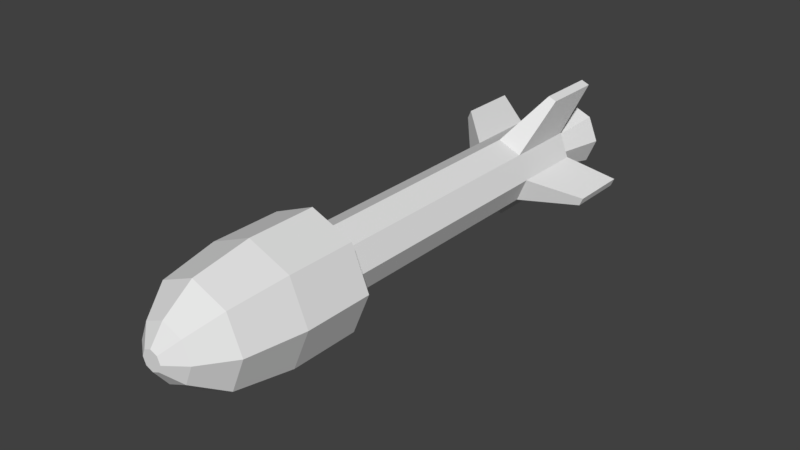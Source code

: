# Source: Rocket.blend  (saved by Blender 2.79.0; exported with 4.5.12 LTS)
import bpy
from mathutils import Matrix  # noqa: F401  (used for matrix-valued properties, if any)

bpy.ops.wm.read_factory_settings(use_empty=True)
scene = bpy.context.scene
scene.name = 'Scene'

# ---- collections
col_collection_1 = bpy.data.collections.new('Collection 1'); scene.collection.children.link(col_collection_1)

# ---- materials (node trees are filled in below, after node groups)
mat_body = bpy.data.materials.new('Body')
mat_body.alpha_threshold = 0.0
mat_body.use_transparent_shadow = False
mat_body.roughness = 0.5

# ---- material node trees

# ---- world
world_world = bpy.data.worlds.new('World'); scene.world = world_world
world_world.color = (0.05088, 0.05088, 0.05088)
world_world.use_sun_shadow = False
world_world.sun_shadow_jitter_overblur = 0.0
world_world.cycles.sampling_method = 'MANUAL'

# ---- meshes
me_rocket = bpy.data.meshes.new('Rocket')
me_rocket.from_pydata([(0.04968, -1.137, -0.2699), (-0.1555, -1.137, -0.2259), (-0.2695, -1.137, -0.04982), (-0.2256, -1.137, 0.1554), (-0.04948, -1.137, 0.2694), (0.1557, -1.137, 0.2255), (0.2697, -1.137, 0.04935), (0.2258, -1.137, -0.1558), (0.2697, -0.817, 0.04935), (0.2258, -0.817, -0.1558), (-0.04948, -0.817, 0.2694), (0.1557, -0.817, 0.2255), (-0.2695, -0.817, -0.04982), (-0.2256, -0.817, 0.1554), (0.04968, -0.817, -0.2699), (-0.1555, -0.817, -0.2259), (0.04155, -1.403, -0.2256), (-0.13, -1.403, -0.1889), (-0.2253, -1.403, -0.04168), (-0.1886, -1.403, 0.1298), (-0.04134, -1.403, 0.2251), (0.1302, -1.403, 0.1884), (0.2255, -1.403, 0.04121), (0.1888, -1.403, -0.1303), (0.0233, -1.542, -0.1264), (-0.07268, -1.542, -0.1058), (-0.126, -1.542, -0.02343), (-0.1055, -1.542, 0.07255), (-0.02309, -1.542, 0.1259), (0.07289, -1.542, 0.1054), (0.1262, -1.542, 0.02296), (0.1057, -1.542, -0.07302), (0.008373, -1.604, -0.0452), (-0.02585, -1.604, -0.03788), (-0.04486, -1.604, -0.008504), (-0.03754, -1.604, 0.02571), (-0.008165, -1.604, 0.04473), (0.02605, -1.604, 0.03741), (0.04507, -1.604, 0.008034), (0.03775, -1.604, -0.02618), (0.01888, 0.7281, -0.1025), (-0.05901, 0.7281, -0.08582), (-0.1023, 0.7281, -0.01896), (-0.08563, 0.7281, 0.05894), (-0.01876, 0.7281, 0.1022), (0.05913, 0.7281, 0.08556), (0.1024, 0.7281, 0.01869), (0.08575, 0.7281, -0.0592), (0.1524, -0.7328, 0.02788), (0.1276, -0.7328, -0.08805), (-0.02796, -0.7328, 0.1522), (0.08798, -0.7328, 0.1274), (-0.1523, -0.7328, -0.02815), (-0.1275, -0.7328, 0.08779), (0.02808, -0.7328, -0.1525), (-0.08786, -0.7328, -0.1277), (-0.08786, 0.7281, -0.1277), (-0.1523, 0.7281, -0.02815), (-0.1275, 0.7281, 0.08779), (-0.02796, 0.7281, 0.1522), (0.08798, 0.7281, 0.1274), (0.1524, 0.7281, 0.02788), (0.1276, 0.7281, -0.08805), (0.02808, 0.7281, -0.1525), (-0.09045, 0.9828, -0.1315), (-0.1568, 0.9828, -0.02905), (-0.1313, 0.9828, 0.09034), (-0.02876, 0.9828, 0.1567), (0.09063, 0.9828, 0.1311), (0.157, 0.9828, 0.02865), (0.1314, 0.9828, -0.09075), (0.02894, 0.9828, -0.1571), (-0.08786, 0.3889, -0.1277), (-0.1523, 0.3889, -0.02815), (-0.1275, 0.3889, 0.08779), (-0.02796, 0.3889, 0.1522), (0.08798, 0.3889, 0.1274), (0.1524, 0.3889, 0.02788), (0.1276, 0.3889, -0.08805), (0.02808, 0.3889, -0.1525), (-0.3456, 0.8788, 0.05274), (-0.337, 0.8788, 0.09278), (0.0532, 0.8788, 0.3454), (0.09324, 0.8788, 0.3369), (0.3459, 0.8788, -0.05338), (0.3373, 0.8788, -0.09342), (-0.05292, 0.8788, -0.3461), (-0.09296, 0.8788, -0.3375), (-0.3456, 0.5971, 0.05274), (0.0532, 0.5971, 0.3454), (0.3459, 0.5971, -0.05338), (-0.05292, 0.5971, -0.3461), (-0.09296, 0.5971, -0.3375), (-0.337, 0.5971, 0.09278), (0.09324, 0.5971, 0.3369), (0.3373, 0.5971, -0.09342), (-0.06411, 0.9828, -0.09334), (-0.1112, 0.9828, -0.02066), (-0.09304, 0.9828, 0.064), (-0.02037, 0.9828, 0.111), (0.06429, 0.9828, 0.09293), (0.1113, 0.9828, 0.02025), (0.09322, 0.9828, -0.0644), (0.02055, 0.9828, -0.1115), (9.064e-05, 0.7406, -0.0002036)], [], [(9, 8, 6, 7), (11, 10, 4, 5), (13, 12, 2, 3), (15, 14, 0, 1), (14, 9, 7, 0), (8, 11, 5, 6), (10, 13, 3, 4), (12, 15, 1, 2), (12, 13, 53, 52), (14, 15, 55, 54), (9, 14, 54, 49), (11, 8, 48, 51), (13, 10, 50, 53), (8, 9, 49, 48), (15, 12, 52, 55), (10, 11, 51, 50), (1, 0, 16, 17), (0, 7, 23, 16), (6, 5, 21, 22), (4, 3, 19, 20), (2, 1, 17, 18), (7, 6, 22, 23), (5, 4, 20, 21), (3, 2, 18, 19), (18, 17, 25, 26), (23, 22, 30, 31), (21, 20, 28, 29), (19, 18, 26, 27), (17, 16, 24, 25), (16, 23, 31, 24), (22, 21, 29, 30), (20, 19, 27, 28), (24, 31, 39, 32), (30, 29, 37, 38), (28, 27, 35, 36), (26, 25, 33, 34), (31, 30, 38, 39), (29, 28, 36, 37), (27, 26, 34, 35), (25, 24, 32, 33), (33, 32, 39, 38, 37, 36, 35, 34), (47, 40, 71, 70), (73, 72, 55, 52), (75, 74, 53, 50), (77, 76, 51, 48), (79, 78, 49, 54), (72, 79, 54, 55), (74, 73, 52, 53), (76, 75, 50, 51), (78, 77, 48, 49), (42, 41, 56, 57), (43, 42, 57, 58), (44, 43, 58, 59), (45, 44, 59, 60), (46, 45, 60, 61), (47, 46, 61, 62), (40, 47, 62, 63), (41, 40, 63, 56), (70, 71, 103, 102), (45, 46, 69, 68), (43, 44, 67, 66), (41, 42, 65, 64), (40, 41, 64, 71), (46, 47, 70, 69), (44, 45, 68, 67), (42, 43, 66, 65), (63, 79, 91, 86), (79, 72, 92, 91), (56, 63, 86, 87), (73, 74, 93, 88), (63, 62, 78, 79), (61, 60, 76, 77), (59, 58, 74, 75), (57, 56, 72, 73), (85, 84, 90, 95), (83, 82, 89, 94), (81, 80, 88, 93), (87, 86, 91, 92), (76, 60, 83, 94), (58, 57, 80, 81), (57, 73, 88, 80), (78, 62, 85, 95), (60, 59, 82, 83), (59, 75, 89, 82), (72, 56, 87, 92), (77, 78, 95, 90), (62, 61, 84, 85), (75, 76, 94, 89), (61, 77, 90, 84), (74, 58, 81, 93), (102, 103, 104), (68, 69, 101, 100), (66, 67, 99, 98), (64, 65, 97, 96), (71, 64, 96, 103), (69, 70, 102, 101), (67, 68, 100, 99), (65, 66, 98, 97), (100, 101, 104), (98, 99, 104), (96, 97, 104), (103, 96, 104), (101, 102, 104), (99, 100, 104), (97, 98, 104)])
_uv = me_rocket.uv_layers.new(name='Texture')
_uv.uv.foreach_set('vector', [0.2991, 0.6232, 0.3964, 0.7189, 0.3413, 0.7509, 0.2829, 0.6839, 0.3979, 0.857, 0.2996, 0.9563, 0.2671, 0.8998, 0.3352, 0.8404, 0.159, 0.955, 0.0633, 0.8532, 0.1185, 0.8202, 0.1749, 0.8926, 0.06769, 0.7168, 0.164, 0.6232, 0.1951, 0.6775, 0.1292, 0.7334, 0.164, 0.6232, 0.2991, 0.6232, 0.2829, 0.6839, 0.1951, 0.6775, 0.3964, 0.7189, 0.3979, 0.857, 0.3352, 0.8404, 0.3413, 0.7509, 0.2996, 0.9563, 0.159, 0.955, 0.1749, 0.8926, 0.2671, 0.8998, 0.0633, 0.8532, 0.06769, 0.7168, 0.1292, 0.7334, 0.1185, 0.8202, 0.002856, 0.2614, 0.0002833, 0.1096, 0.09368, 0.145, 0.09324, 0.2203, 0.2576, 0.366, 0.1106, 0.366, 0.146, 0.2746, 0.2214, 0.2762, 0.3634, 0.2641, 0.2576, 0.366, 0.2214, 0.2762, 0.2747, 0.223, 0.2638, 0.003149, 0.3679, 0.1139, 0.2745, 0.1476, 0.2213, 0.09382, 0.0002833, 0.1096, 0.1094, 0.0002833, 0.1469, 0.09336, 0.09368, 0.145, 0.3679, 0.1139, 0.3634, 0.2641, 0.2747, 0.223, 0.2745, 0.1476, 0.1106, 0.366, 0.002856, 0.2614, 0.09324, 0.2203, 0.146, 0.2746, 0.1094, 0.0002833, 0.2638, 0.003149, 0.2213, 0.09382, 0.1469, 0.09336, 0.1292, 0.7334, 0.1951, 0.6775, 0.2145, 0.7221, 0.1709, 0.754, 0.1951, 0.6775, 0.2829, 0.6839, 0.2654, 0.7302, 0.2145, 0.7221, 0.3413, 0.7509, 0.3352, 0.8404, 0.2877, 0.8225, 0.2955, 0.7711, 0.2671, 0.8998, 0.1749, 0.8926, 0.2, 0.8456, 0.2473, 0.8527, 0.1185, 0.8202, 0.1292, 0.7334, 0.1709, 0.754, 0.1671, 0.8079, 0.2829, 0.6839, 0.3413, 0.7509, 0.2955, 0.7711, 0.2654, 0.7302, 0.3352, 0.8404, 0.2671, 0.8998, 0.2473, 0.8527, 0.2877, 0.8225, 0.1749, 0.8926, 0.1185, 0.8202, 0.1671, 0.8079, 0.2, 0.8456, 0.1671, 0.8079, 0.1709, 0.754, 0.2012, 0.773, 0.2002, 0.7973, 0.2654, 0.7302, 0.2955, 0.7711, 0.2625, 0.781, 0.2474, 0.7593, 0.2877, 0.8225, 0.2473, 0.8527, 0.2389, 0.8206, 0.2577, 0.805, 0.2, 0.8456, 0.1671, 0.8079, 0.2002, 0.7973, 0.2144, 0.8164, 0.1709, 0.754, 0.2145, 0.7221, 0.2208, 0.7563, 0.2012, 0.773, 0.2145, 0.7221, 0.2654, 0.7302, 0.2474, 0.7593, 0.2208, 0.7563, 0.2955, 0.7711, 0.2877, 0.8225, 0.2577, 0.805, 0.2625, 0.781, 0.2473, 0.8527, 0.2, 0.8456, 0.2144, 0.8164, 0.2389, 0.8206, 0.2208, 0.7563, 0.2474, 0.7593, 0.2354, 0.7797, 0.2279, 0.7783, 0.2625, 0.781, 0.2577, 0.805, 0.2393, 0.7932, 0.2403, 0.7856, 0.2389, 0.8206, 0.2144, 0.8164, 0.2254, 0.7966, 0.2331, 0.798, 0.2002, 0.7973, 0.2012, 0.773, 0.2218, 0.7829, 0.2208, 0.7905, 0.2474, 0.7593, 0.2625, 0.781, 0.2403, 0.7856, 0.2354, 0.7797, 0.2577, 0.805, 0.2389, 0.8206, 0.2331, 0.798, 0.2393, 0.7932, 0.2144, 0.8164, 0.2002, 0.7973, 0.2208, 0.7905, 0.2254, 0.7966, 0.2012, 0.773, 0.2208, 0.7563, 0.2279, 0.7783, 0.2218, 0.7829, 0.2218, 0.7829, 0.2279, 0.7783, 0.2354, 0.7797, 0.2403, 0.7856, 0.2393, 0.7932, 0.2331, 0.798, 0.2254, 0.7966, 0.2208, 0.7905, 0.8428, 0.4671, 0.8316, 0.4603, 0.8407, 0.3704, 0.9039, 0.4154, 0.6429, 0.5296, 0.6429, 0.5948, 0.02584, 0.5948, 0.02584, 0.5296, 0.6429, 0.5296, 0.6429, 0.5948, 0.02585, 0.5948, 0.02585, 0.5296, 0.6429, 0.5296, 0.6429, 0.5948, 0.02582, 0.5948, 0.02582, 0.5296, 0.6429, 0.5296, 0.6429, 0.5948, 0.02582, 0.5948, 0.02582, 0.5296, 0.6396, 0.4013, 0.6396, 0.4662, 0.02525, 0.4662, 0.02525, 0.4013, 0.6396, 0.4013, 0.6396, 0.4662, 0.02525, 0.4662, 0.02525, 0.4013, 0.6396, 0.4013, 0.6396, 0.4662, 0.02525, 0.4662, 0.02525, 0.4013, 0.6396, 0.4013, 0.6396, 0.4662, 0.02525, 0.466, 0.02528, 0.4011, 0.5249, 0.6937, 0.5249, 0.6555, 0.5474, 0.6462, 0.5474, 0.7031, 0.4979, 0.7207, 0.5249, 0.6937, 0.5474, 0.7031, 0.5072, 0.7433, 0.4596, 0.7207, 0.4979, 0.7207, 0.5072, 0.7433, 0.4503, 0.7433, 0.4326, 0.6937, 0.4596, 0.7207, 0.4503, 0.7433, 0.4101, 0.7031, 0.4326, 0.6555, 0.4326, 0.6937, 0.4101, 0.7031, 0.4101, 0.6462, 0.4596, 0.6285, 0.4326, 0.6555, 0.4101, 0.6462, 0.4503, 0.606, 0.4979, 0.6285, 0.4596, 0.6285, 0.4503, 0.606, 0.5072, 0.606, 0.5249, 0.6555, 0.4979, 0.6285, 0.5072, 0.606, 0.5474, 0.6462, 0.9039, 0.4154, 0.8407, 0.3704, 0.8471, 0.3169, 0.9476, 0.3857, 0.839, 0.4895, 0.8452, 0.4792, 0.9191, 0.4823, 0.8918, 0.5433, 0.8188, 0.4886, 0.8287, 0.4932, 0.8246, 0.574, 0.7495, 0.5428, 0.8192, 0.4651, 0.8145, 0.4771, 0.7321, 0.4657, 0.766, 0.3983, 0.8316, 0.4603, 0.8192, 0.4651, 0.766, 0.3983, 0.8407, 0.3704, 0.8452, 0.4792, 0.8428, 0.4671, 0.9039, 0.4154, 0.9191, 0.4823, 0.8287, 0.4932, 0.839, 0.4895, 0.8918, 0.5433, 0.8246, 0.574, 0.8145, 0.4771, 0.8188, 0.4886, 0.7495, 0.5428, 0.7321, 0.4657, 0.9332, 0.2802, 0.702, 0.2201, 0.7778, 0.1993, 0.8077, 0.1993, 0.702, 0.2201, 0.702, 0.1735, 0.7778, 0.1918, 0.7778, 0.1993, 0.9332, 0.1129, 0.9332, 0.2802, 0.8077, 0.1993, 0.8077, 0.1918, 0.702, 0.1735, 0.702, 0.2201, 0.7778, 0.1993, 0.7778, 0.1918, 0.5933, 0.1586, 0.5933, 0.2373, 0.3684, 0.2373, 0.3684, 0.1586, 0.5933, 0.2378, 0.5933, 0.3164, 0.3684, 0.3164, 0.3684, 0.2378, 0.5933, 0.0002833, 0.5933, 0.07889, 0.3684, 0.07889, 0.3684, 0.0002834, 0.5933, 0.07946, 0.5933, 0.1581, 0.3684, 0.1581, 0.3684, 0.07946, 0.8077, 0.1918, 0.8077, 0.1993, 0.7778, 0.1993, 0.7778, 0.1918, 0.8077, 0.1918, 0.8077, 0.1993, 0.7778, 0.1993, 0.7778, 0.1918, 0.8077, 0.1993, 0.8077, 0.1918, 0.7778, 0.1918, 0.7778, 0.1993, 0.8077, 0.1918, 0.8077, 0.1993, 0.7778, 0.1993, 0.7778, 0.1918, 0.702, 0.1735, 0.9332, 0.1129, 0.8077, 0.1918, 0.7778, 0.1918, 0.9332, 0.2802, 0.9332, 0.1129, 0.8077, 0.1918, 0.8077, 0.1993, 0.9332, 0.1129, 0.702, 0.1735, 0.7778, 0.1918, 0.8077, 0.1918, 0.702, 0.1735, 0.9332, 0.1129, 0.8077, 0.1918, 0.7778, 0.1918, 0.9332, 0.1129, 0.9332, 0.2802, 0.8077, 0.1993, 0.8077, 0.1918, 0.9332, 0.2802, 0.702, 0.2201, 0.7778, 0.1993, 0.8077, 0.1993, 0.702, 0.1735, 0.9332, 0.1129, 0.8077, 0.1918, 0.7778, 0.1918, 0.702, 0.2201, 0.702, 0.1735, 0.7778, 0.1918, 0.7778, 0.1993, 0.9332, 0.1129, 0.9332, 0.2802, 0.8077, 0.1993, 0.8077, 0.1918, 0.702, 0.2201, 0.702, 0.1735, 0.7778, 0.1918, 0.7778, 0.1993, 0.9332, 0.2802, 0.702, 0.2201, 0.7778, 0.1993, 0.8077, 0.1993, 0.702, 0.2201, 0.9332, 0.2802, 0.8077, 0.1993, 0.7778, 0.1993, 0.6645, 0.6399, 0.8045, 0.6399, 0.7345, 0.8088, 0.8918, 0.5433, 0.9191, 0.4823, 0.9673, 0.4857, 0.9286, 0.5809, 0.7495, 0.5428, 0.8246, 0.574, 0.8238, 0.6327, 0.7132, 0.5714, 0.766, 0.3983, 0.7321, 0.4657, 0.6886, 0.4593, 0.7288, 0.3554, 0.8407, 0.3704, 0.766, 0.3983, 0.7288, 0.3554, 0.8471, 0.3169, 0.9191, 0.4823, 0.9039, 0.4154, 0.9476, 0.3857, 0.9673, 0.4857, 0.8246, 0.574, 0.8918, 0.5433, 0.9286, 0.5809, 0.8238, 0.6327, 0.7321, 0.4657, 0.7495, 0.5428, 0.7132, 0.5714, 0.6886, 0.4593, 0.5656, 0.8788, 0.5656, 0.7388, 0.7345, 0.8088, 0.8045, 0.9777, 0.6645, 0.9777, 0.7345, 0.8088, 0.9034, 0.7388, 0.9034, 0.8788, 0.7345, 0.8088, 0.8045, 0.6399, 0.9034, 0.7388, 0.7345, 0.8088, 0.5656, 0.7388, 0.6645, 0.6399, 0.7345, 0.8088, 0.6645, 0.9777, 0.5656, 0.8788, 0.7345, 0.8088, 0.9034, 0.8788, 0.8045, 0.9777, 0.7345, 0.8088])
me_rocket.materials.append(mat_body)
me_rocket.use_remesh_preserve_volume = False
me_rocket.use_remesh_preserve_attributes = False
me_rocket.use_mirror_vertex_groups = False
me_rocket.update()
me_rocket.normals_split_custom_set([tuple(v) for v in zip(*[iter([0.9779, 0.0, -0.2093, 0.9779, 0.0, -0.2093, 0.9779, 0.0, -0.2093, 0.9779, 0.0, -0.2093, 0.2093, 0.0, 0.9779, 0.2093, 0.0, 0.9779, 0.2093, 0.0, 0.9779, 0.2093, 0.0, 0.9779, -0.9779, 0.0, 0.2093, -0.9779, 0.0, 0.2093, -0.9779, 0.0, 0.2093, -0.9779, 0.0, 0.2093, -0.2093, 0.0, -0.9779, -0.2093, 0.0, -0.9779, -0.2093, 0.0, -0.9779, -0.2093, 0.0, -0.9779, 0.5435, 0.0, -0.8394, 0.5435, 0.0, -0.8394, 0.5435, 0.0, -0.8394, 0.5435, 0.0, -0.8394, 0.8394, 0.0, 0.5435, 0.8394, 0.0, 0.5435, 0.8394, 0.0, 0.5435, 0.8394, 0.0, 0.5435, -0.5435, 0.0, 0.8394, -0.5435, 0.0, 0.8394, -0.5435, 0.0, 0.8394, -0.5435, 0.0, 0.8394, -0.8394, 0.0, -0.5435, -0.8394, 0.0, -0.5435, -0.8394, 0.0, -0.5435, -0.8394, 0.0, -0.5435, -0.5942, 0.7942, 0.1272, -0.5942, 0.7942, 0.1272, -0.5942, 0.7942, 0.1272, -0.5942, 0.7942, 0.1272, -0.1271, 0.7946, -0.5937, -0.1271, 0.7946, -0.5937, -0.1271, 0.7946, -0.5937, -0.1271, 0.7946, -0.5937, 0.3299, 0.7947, -0.5096, 0.3299, 0.7947, -0.5096, 0.3299, 0.7947, -0.5096, 0.3299, 0.7947, -0.5096, 0.51, 0.7943, 0.3302, 0.51, 0.7943, 0.3302, 0.51, 0.7943, 0.3302, 0.51, 0.7943, 0.3302, -0.3303, 0.7941, 0.5102, -0.3303, 0.7941, 0.5102, -0.3303, 0.7941, 0.5102, -0.3303, 0.7941, 0.5102, 0.5938, 0.7945, -0.1271, 0.5938, 0.7945, -0.1271, 0.5938, 0.7945, -0.1271, 0.5938, 0.7945, -0.1271, -0.5099, 0.7944, -0.3301, -0.5099, 0.7944, -0.3301, -0.5099, 0.7944, -0.3301, -0.5099, 0.7944, -0.3301, 0.1272, 0.7941, 0.5943, 0.1272, 0.7941, 0.5943, 0.1272, 0.7941, 0.5943, 0.1272, 0.7941, 0.5943, -0.2068, -0.1542, -0.9662, -0.2068, -0.1542, -0.9662, -0.2068, -0.1542, -0.9662, -0.2068, -0.1542, -0.9662, 0.537, -0.1542, -0.8294, 0.537, -0.1542, -0.8294, 0.537, -0.1542, -0.8294, 0.537, -0.1542, -0.8294, 0.8294, -0.1542, 0.537, 0.8294, -0.1542, 0.537, 0.8294, -0.1542, 0.537, 0.8294, -0.1542, 0.537, -0.537, -0.1542, 0.8294, -0.537, -0.1542, 0.8294, -0.537, -0.1542, 0.8294, -0.537, -0.1542, 0.8294, -0.8294, -0.1542, -0.537, -0.8294, -0.1542, -0.537, -0.8294, -0.1542, -0.537, -0.8294, -0.1542, -0.537, 0.9662, -0.1542, -0.2068, 0.9662, -0.1542, -0.2068, 0.9662, -0.1542, -0.2068, 0.9662, -0.1542, -0.2068, 0.2068, -0.1542, 0.9662, 0.2068, -0.1542, 0.9662, 0.2068, -0.1542, 0.9662, 0.2068, -0.1542, 0.9662, -0.9662, -0.1542, 0.2068, -0.9662, -0.1542, 0.2068, -0.9662, -0.1542, 0.2068, -0.9662, -0.1542, 0.2068, -0.6971, -0.5571, -0.4513, -0.6971, -0.5571, -0.4513, -0.6971, -0.5571, -0.4513, -0.6971, -0.5571, -0.4513, 0.812, -0.5571, -0.1738, 0.812, -0.5571, -0.1738, 0.812, -0.5571, -0.1738, 0.812, -0.5571, -0.1738, 0.1738, -0.5571, 0.812, 0.1738, -0.5571, 0.812, 0.1738, -0.5571, 0.812, 0.1738, -0.5571, 0.812, -0.812, -0.5571, 0.1738, -0.812, -0.5571, 0.1738, -0.812, -0.5571, 0.1738, -0.812, -0.5571, 0.1738, -0.1738, -0.5571, -0.812, -0.1738, -0.5571, -0.812, -0.1738, -0.5571, -0.812, -0.1738, -0.5571, -0.812, 0.4513, -0.5571, -0.6971, 0.4513, -0.5571, -0.6971, 0.4513, -0.5571, -0.6971, 0.4513, -0.5571, -0.6971, 0.6971, -0.5571, 0.4513, 0.6971, -0.5571, 0.4513, 0.6971, -0.5571, 0.4513, 0.6971, -0.5571, 0.4513, -0.4513, -0.5571, 0.6971, -0.4513, -0.5571, 0.6971, -0.4513, -0.5571, 0.6971, -0.4513, -0.5571, 0.6971, 0.3421, -0.7771, -0.5284, 0.3421, -0.7771, -0.5284, 0.3421, -0.7771, -0.5284, 0.3421, -0.7771, -0.5284, 0.5284, -0.7771, 0.3421, 0.5284, -0.7771, 0.3421, 0.5284, -0.7771, 0.3421, 0.5284, -0.7771, 0.3421, -0.3421, -0.7771, 0.5284, -0.3421, -0.7771, 0.5284, -0.3421, -0.7771, 0.5284, -0.3421, -0.7771, 0.5284, -0.5284, -0.7771, -0.3421, -0.5284, -0.7771, -0.3421, -0.5284, -0.7771, -0.3421, -0.5284, -0.7771, -0.3421, 0.6155, -0.7771, -0.1317, 0.6155, -0.7771, -0.1317, 0.6155, -0.7771, -0.1317, 0.6155, -0.7771, -0.1317, 0.1317, -0.7771, 0.6155, 0.1317, -0.7771, 0.6155, 0.1317, -0.7771, 0.6155, 0.1317, -0.7771, 0.6155, -0.6155, -0.7771, 0.1317, -0.6155, -0.7771, 0.1317, -0.6155, -0.7771, 0.1317, -0.6155, -0.7771, 0.1317, -0.1317, -0.7771, -0.6155, -0.1317, -0.7771, -0.6155, -0.1317, -0.7771, -0.6155, -0.1317, -0.7771, -0.6155, 0.0, -1.0, 2.048e-06, 0.0, -1.0, 2.048e-06, 0.0, -1.0, 2.048e-06, 0.0, -1.0, 2.048e-06, 0.0, -1.0, 2.048e-06, 0.0, -1.0, 2.048e-06, 0.0, -1.0, 2.048e-06, 0.0, -1.0, 2.048e-06, 0.5328, -0.1975, -0.8229, 0.5328, -0.1975, -0.8229, 0.5328, -0.1975, -0.8229, 0.5328, -0.1975, -0.8229, -0.8394, 3.081e-07, -0.5435, -0.8394, 3.081e-07, -0.5435, -0.8394, 3.081e-07, -0.5435, -0.8394, 3.081e-07, -0.5435, -0.5435, 1.085e-07, 0.8394, -0.5435, 1.085e-07, 0.8394, -0.5435, 1.085e-07, 0.8394, -0.5435, 1.085e-07, 0.8394, 0.8394, -7.003e-09, 0.5435, 0.8394, -7.003e-09, 0.5435, 0.8394, -7.003e-09, 0.5435, 0.8394, -7.003e-09, 0.5435, 0.5435, -3.081e-07, -0.8394, 0.5435, -3.081e-07, -0.8394, 0.5435, -3.081e-07, -0.8394, 0.5435, -3.081e-07, -0.8394, -0.2093, 1.169e-07, -0.9779, -0.2093, 1.169e-07, -0.9779, -0.2093, 1.169e-07, -0.9779, -0.2093, 1.169e-07, -0.9779, -0.9779, 1.821e-07, 0.2093, -0.9779, 1.821e-07, 0.2093, -0.9779, 1.821e-07, 0.2093, -0.9779, 1.821e-07, 0.2093, 0.2093, -3.983e-08, 0.9779, 0.2093, -3.983e-08, 0.9779, 0.2093, -3.983e-08, 0.9779, 0.2093, -3.983e-08, 0.9779, 0.9779, -2.101e-07, -0.2093, 0.9779, -2.101e-07, -0.2093, 0.9779, -2.101e-07, -0.2093, 0.9779, -2.101e-07, -0.2093, 0.0, 1.0, 0.0, 0.0, 1.0, 0.0, 0.0, 1.0, 0.0, 0.0, 1.0, 0.0, 0.0, 1.0, 4.002e-07, 0.0, 1.0, 4.002e-07, 0.0, 1.0, 4.002e-07, 0.0, 1.0, 4.002e-07, 0.0, 1.0, 0.0, 0.0, 1.0, 0.0, 0.0, 1.0, 0.0, 0.0, 1.0, 0.0, 0.0, 1.0, 0.0, 0.0, 1.0, 0.0, 0.0, 1.0, 0.0, 0.0, 1.0, 0.0, 0.0, 1.0, 0.0, 0.0, 1.0, 0.0, 0.0, 1.0, 0.0, 0.0, 1.0, 0.0, 0.0, 1.0, -4.002e-07, 0.0, 1.0, -4.002e-07, 0.0, 1.0, -4.002e-07, 0.0, 1.0, -4.002e-07, 0.0, 1.0, 0.0, 0.0, 1.0, 0.0, 0.0, 1.0, 0.0, 0.0, 1.0, 0.0, 0.0, 1.0, 1.601e-06, 0.0, 1.0, 1.601e-06, 0.0, 1.0, 1.601e-06, 0.0, 1.0, 1.601e-06, 0.0, 1.0, 0.0, 0.0, 1.0, 0.0, 0.0, 1.0, 0.0, 0.0, 1.0, 0.0, 0.8229, -0.1972, 0.5328, 0.8229, -0.1972, 0.5328, 0.8229, -0.1972, 0.5328, 0.8229, -0.1972, 0.5328, -0.5328, -0.197, 0.823, -0.5328, -0.197, 0.823, -0.5328, -0.197, 0.823, -0.5328, -0.197, 0.823, -0.8229, -0.1973, -0.5328, -0.8229, -0.1973, -0.5328, -0.8229, -0.1973, -0.5328, -0.8229, -0.1973, -0.5328, -0.2052, -0.1975, -0.9586, -0.2052, -0.1975, -0.9586, -0.2052, -0.1975, -0.9586, -0.2052, -0.1975, -0.9586, 0.9586, -0.1974, -0.2052, 0.9586, -0.1974, -0.2052, 0.9586, -0.1974, -0.2052, 0.9586, -0.1974, -0.2052, 0.2052, -0.197, 0.9587, 0.2052, -0.197, 0.9587, 0.2052, -0.197, 0.9587, 0.2052, -0.197, 0.9587, -0.9587, -0.1971, 0.2052, -0.9587, -0.1971, 0.2052, -0.9587, -0.1971, 0.2052, -0.9587, -0.1971, 0.2052, 0.9225, -5.147e-07, -0.386, 0.9225, -5.147e-07, -0.386, 0.9225, -5.147e-07, -0.386, 0.9225, -5.147e-07, -0.386, -0.1487, -0.7038, -0.6947, -0.1487, -0.7038, -0.6947, -0.1487, -0.7038, -0.6947, -0.1487, -0.7038, -0.6947, 0.1235, 0.8075, 0.5768, 0.1235, 0.8075, 0.5768, 0.1235, 0.8075, 0.5768, 0.1235, 0.8075, 0.5768, -0.6952, -0.7033, 0.1488, -0.6952, -0.7033, 0.1488, -0.6952, -0.7033, 0.1488, -0.6952, -0.7033, 0.1488, 0.5435, -3.011e-07, -0.8394, 0.5435, -3.011e-07, -0.8394, 0.5435, -3.011e-07, -0.8394, 0.5435, -3.011e-07, -0.8394, 0.8394, 0.0, 0.5435, 0.8394, 0.0, 0.5435, 0.8394, 0.0, 0.5435, 0.8394, 0.0, 0.5435, -0.5435, 9.264e-08, 0.8394, -0.5435, 9.264e-08, 0.8394, -0.5435, 9.264e-08, 0.8394, -0.5435, 9.264e-08, 0.8394, -0.8394, 3.474e-07, -0.5435, -0.8394, 3.474e-07, -0.5435, -0.8394, 3.474e-07, -0.5435, -0.8394, 3.474e-07, -0.5435, 0.9779, 0.0, -0.2093, 0.9779, 0.0, -0.2093, 0.9779, 0.0, -0.2093, 0.9779, 0.0, -0.2093, 0.2093, -1.514e-08, 0.9779, 0.2093, -1.514e-08, 0.9779, 0.2093, -1.514e-08, 0.9779, 0.2093, -1.514e-08, 0.9779, -0.9779, 8.075e-08, 0.2093, -0.9779, 8.075e-08, 0.2093, -0.9779, 8.075e-08, 0.2093, -0.9779, 8.075e-08, 0.2093, -0.2093, 5.047e-08, -0.9779, -0.2093, 5.047e-08, -0.9779, -0.2093, 5.047e-08, -0.9779, -0.2093, 5.047e-08, -0.9779, 0.9997, 0.0, -0.02513, 0.9997, 0.0, -0.02513, 0.9997, 0.0, -0.02513, 0.9997, 0.0, -0.02513, 0.5774, 0.8071, -0.1236, 0.5774, 0.8071, -0.1236, 0.5774, 0.8071, -0.1236, 0.5774, 0.8071, -0.1236, -0.386, 1.145e-07, -0.9225, -0.386, 1.145e-07, -0.9225, -0.386, 1.145e-07, -0.9225, -0.386, 1.145e-07, -0.9225, -0.0256, 5.363e-09, -0.9997, -0.0256, 5.363e-09, -0.9997, -0.0256, 5.363e-09, -0.9997, -0.0256, 5.363e-09, -0.9997, -0.1236, 0.807, -0.5775, -0.1236, 0.807, -0.5775, -0.1236, 0.807, -0.5775, -0.1236, 0.807, -0.5775, -0.922, 2.613e-07, 0.3873, -0.922, 2.613e-07, 0.3873, -0.922, 2.613e-07, 0.3873, -0.922, 2.613e-07, 0.3873, -0.9997, 2.573e-07, 0.02427, -0.9997, 2.573e-07, 0.02427, -0.9997, 2.573e-07, 0.02427, -0.9997, 2.573e-07, 0.02427, 0.6948, -0.7037, -0.1487, 0.6948, -0.7037, -0.1487, 0.6948, -0.7037, -0.1487, 0.6948, -0.7037, -0.1487, -0.5769, 0.8074, 0.1235, -0.5769, 0.8074, 0.1235, -0.5769, 0.8074, 0.1235, -0.5769, 0.8074, 0.1235, 0.1488, -0.7032, 0.6952, 0.1488, -0.7032, 0.6952, 0.1488, -0.7032, 0.6952, 0.1488, -0.7032, 0.6952, 0.3873, 0.0, 0.922, 0.3873, 0.0, 0.922, 0.3873, 0.0, 0.922, 0.3873, 0.0, 0.922, 0.0238, 0.0, 0.9997, 0.0238, 0.0, 0.9997, 0.0238, 0.0, 0.9997, 0.0238, 0.0, 0.9997, -0.499, 0.3963, 0.7707, -0.499, 0.3963, 0.7707, -0.499, 0.3963, 0.7707, 0.0, 1.0, 8.327e-07, 0.0, 1.0, 8.327e-07, 0.0, 1.0, 8.327e-07, 0.0, 1.0, 8.327e-07, 0.0, 1.0, 0.0, 0.0, 1.0, 0.0, 0.0, 1.0, 0.0, 0.0, 1.0, 0.0, 0.0, 1.0, 0.0, 0.0, 1.0, 0.0, 0.0, 1.0, 0.0, 0.0, 1.0, 0.0, 0.0, 1.0, -1.665e-06, 0.0, 1.0, -1.665e-06, 0.0, 1.0, -1.665e-06, 0.0, 1.0, -1.665e-06, 0.0, 1.0, 4.164e-07, 0.0, 1.0, 4.164e-07, 0.0, 1.0, 4.164e-07, 0.0, 1.0, 4.164e-07, 0.0, 1.0, 0.0, 0.0, 1.0, 0.0, 0.0, 1.0, 0.0, 0.0, 1.0, 0.0, 0.0, 1.0, 0.0, 0.0, 1.0, 0.0, 0.0, 1.0, 0.0, 0.0, 1.0, 0.0, -0.7707, 0.3963, -0.499, -0.7707, 0.3963, -0.499, -0.7707, 0.3963, -0.499, 0.499, 0.3963, -0.7707, 0.499, 0.3963, -0.7707, 0.499, 0.3963, -0.7707, 0.7707, 0.3963, 0.499, 0.7707, 0.3963, 0.499, 0.7707, 0.3963, 0.499, 0.1921, 0.3963, 0.8978, 0.1921, 0.3963, 0.8978, 0.1921, 0.3963, 0.8978, -0.8978, 0.3963, 0.1921, -0.8978, 0.3963, 0.1921, -0.8978, 0.3963, 0.1921, -0.1921, 0.3963, -0.8978, -0.1921, 0.3963, -0.8978, -0.1921, 0.3963, -0.8978, 0.8978, 0.3963, -0.1921, 0.8978, 0.3963, -0.1921, 0.8978, 0.3963, -0.1921])] * 3)])

# ---- objects
ob_mesh = bpy.data.objects.new('Mesh', me_rocket)

# ---- transforms, parenting, visibility, modifiers, constraints
ob_mesh.location = (0.0, 0.0, 0.0)
ob_mesh.rotation_euler = (2.243e-09, 0.1815, 2.465e-08)
ob_mesh.scale = (0.3167, 0.3167, 0.3167)
ob_mesh.color = (0.8, 0.8, 0.8, 1.0)
ob_mesh.lineart.crease_threshold = 0.0

# ---- collection membership
col_collection_1.objects.link(ob_mesh)

# ---- scene / render settings (as saved in the file)
scene.frame_start = 1; scene.frame_end = 250; scene.frame_set(1)
scene.render.engine = 'BLENDER_EEVEE_NEXT'
scene.render.resolution_percentage = 50
scene.render.dither_intensity = 0.0
scene.cycles.use_denoising = False
scene.cycles.samples = 128
scene.cycles.sampling_pattern = 'TABULATED_SOBOL'
scene.cycles.use_adaptive_sampling = False
scene.cycles.use_light_tree = False
scene.cycles.blur_glossy = 0.0
scene.cycles.sample_clamp_indirect = 0.0
scene.view_settings.view_transform = 'Standard'
bpy.context.view_layer.update()

# ---- added for rendering (the .blend has no active camera and no usable light): camera, sun
cam_auto = bpy.data.cameras.new('AutoCamera')
cam_auto.lens = 50.0
cam_auto.sensor_width = 36.0
cam_auto.clip_end = 1000.0
ob_auto_camera = bpy.data.objects.new('AutoCamera', cam_auto)
scene.collection.objects.link(ob_auto_camera)
ob_auto_camera.location = (0.828001, -1.09192, 0.662271)
ob_auto_camera.rotation_euler = (1.09748, -7.21219e-08, 0.694738)
scene.camera = ob_auto_camera
light_auto_sun = bpy.data.lights.new('AutoSun', 'SUN')
light_auto_sun.energy = 3.0
light_auto_sun.angle = 0.0523599
ob_auto_sun = bpy.data.objects.new('AutoSun', light_auto_sun)
scene.collection.objects.link(ob_auto_sun)
ob_auto_sun.rotation_euler = (0.872665, 0.174533, 0.523599)
bpy.context.view_layer.update()
